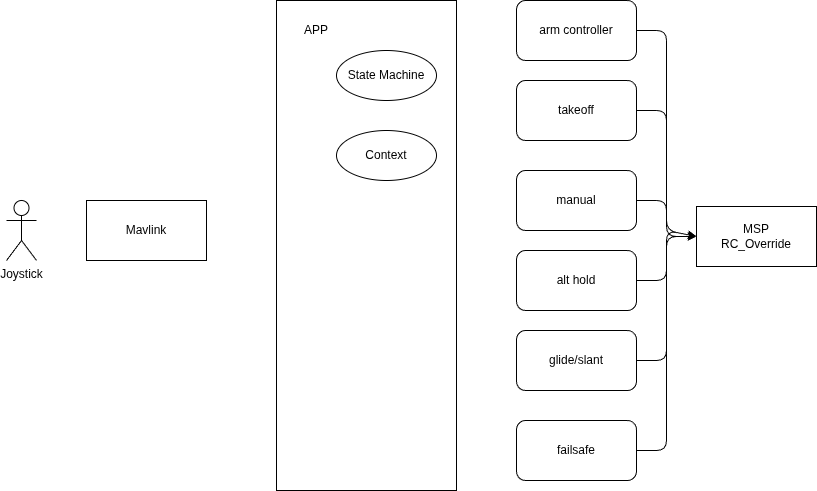

The diagram above was exported from draw.io. Its source (the exported page's mxGraphModel, read from the mxfile embedded in the PNG):
<mxGraphModel dx="926" dy="795" grid="1" gridSize="10" guides="1" tooltips="1" connect="1" arrows="1" fold="1" page="1" pageScale="1" pageWidth="850" pageHeight="1100" math="0" shadow="0">
  <root>
    <mxCell id="0" />
    <mxCell id="1" parent="0" />
    <mxCell id="12" style="edgeStyle=none;html=1;entryX=0;entryY=0.5;entryDx=0;entryDy=0;exitX=1;exitY=0.5;exitDx=0;exitDy=0;" edge="1" parent="1" source="2" target="9">
      <mxGeometry relative="1" as="geometry">
        <Array as="points">
          <mxPoint x="680" y="260" />
          <mxPoint x="680" y="460" />
        </Array>
      </mxGeometry>
    </mxCell>
    <mxCell id="2" value="arm controller" style="rounded=1;whiteSpace=wrap;html=1;" vertex="1" parent="1">
      <mxGeometry x="530" y="230" width="120" height="60" as="geometry" />
    </mxCell>
    <mxCell id="13" style="edgeStyle=none;html=1;exitX=1;exitY=0.5;exitDx=0;exitDy=0;entryX=0;entryY=0.5;entryDx=0;entryDy=0;" edge="1" parent="1" source="3" target="9">
      <mxGeometry relative="1" as="geometry">
        <Array as="points">
          <mxPoint x="680" y="340" />
          <mxPoint x="680" y="460" />
        </Array>
      </mxGeometry>
    </mxCell>
    <mxCell id="3" value="takeoff" style="rounded=1;whiteSpace=wrap;html=1;" vertex="1" parent="1">
      <mxGeometry x="530" y="310" width="120" height="60" as="geometry" />
    </mxCell>
    <mxCell id="14" style="edgeStyle=none;html=1;exitX=1;exitY=0.5;exitDx=0;exitDy=0;entryX=0;entryY=0.5;entryDx=0;entryDy=0;" edge="1" parent="1" source="4" target="9">
      <mxGeometry relative="1" as="geometry">
        <Array as="points">
          <mxPoint x="680" y="430" />
          <mxPoint x="680" y="466" />
        </Array>
      </mxGeometry>
    </mxCell>
    <mxCell id="4" value="manual" style="rounded=1;whiteSpace=wrap;html=1;" vertex="1" parent="1">
      <mxGeometry x="530" y="400" width="120" height="60" as="geometry" />
    </mxCell>
    <mxCell id="15" style="edgeStyle=none;html=1;entryX=0;entryY=0.5;entryDx=0;entryDy=0;exitX=1;exitY=0.5;exitDx=0;exitDy=0;" edge="1" parent="1" source="5" target="9">
      <mxGeometry relative="1" as="geometry">
        <Array as="points">
          <mxPoint x="680" y="510" />
          <mxPoint x="680" y="460" />
        </Array>
      </mxGeometry>
    </mxCell>
    <mxCell id="5" value="alt hold" style="rounded=1;whiteSpace=wrap;html=1;" vertex="1" parent="1">
      <mxGeometry x="530" y="480" width="120" height="60" as="geometry" />
    </mxCell>
    <mxCell id="16" style="edgeStyle=none;html=1;exitX=1;exitY=0.5;exitDx=0;exitDy=0;entryX=0;entryY=0.5;entryDx=0;entryDy=0;" edge="1" parent="1" source="6" target="9">
      <mxGeometry relative="1" as="geometry">
        <Array as="points">
          <mxPoint x="680" y="590" />
          <mxPoint x="680" y="466" />
        </Array>
      </mxGeometry>
    </mxCell>
    <mxCell id="6" value="glide/slant" style="rounded=1;whiteSpace=wrap;html=1;" vertex="1" parent="1">
      <mxGeometry x="530" y="560" width="120" height="60" as="geometry" />
    </mxCell>
    <mxCell id="17" style="edgeStyle=none;html=1;entryX=0;entryY=0.5;entryDx=0;entryDy=0;exitX=1;exitY=0.5;exitDx=0;exitDy=0;" edge="1" parent="1" source="7" target="9">
      <mxGeometry relative="1" as="geometry">
        <Array as="points">
          <mxPoint x="680" y="680" />
          <mxPoint x="680" y="460" />
        </Array>
      </mxGeometry>
    </mxCell>
    <mxCell id="7" value="failsafe" style="rounded=1;whiteSpace=wrap;html=1;" vertex="1" parent="1">
      <mxGeometry x="530" y="650" width="120" height="60" as="geometry" />
    </mxCell>
    <mxCell id="9" value="MSP&lt;div&gt;RC_Override&lt;/div&gt;" style="rounded=0;whiteSpace=wrap;html=1;" vertex="1" parent="1">
      <mxGeometry x="710" y="436" width="120" height="60" as="geometry" />
    </mxCell>
    <mxCell id="10" value="" style="rounded=0;whiteSpace=wrap;html=1;" vertex="1" parent="1">
      <mxGeometry x="290" y="230" width="180" height="490" as="geometry" />
    </mxCell>
    <mxCell id="11" value="APP" style="text;strokeColor=none;align=center;fillColor=none;html=1;verticalAlign=middle;whiteSpace=wrap;rounded=0;" vertex="1" parent="1">
      <mxGeometry x="300" y="245" width="60" height="30" as="geometry" />
    </mxCell>
    <mxCell id="18" value="State Machine" style="ellipse;whiteSpace=wrap;html=1;" vertex="1" parent="1">
      <mxGeometry x="350" y="280" width="100" height="50" as="geometry" />
    </mxCell>
    <mxCell id="19" value="Mavlink" style="rounded=0;whiteSpace=wrap;html=1;" vertex="1" parent="1">
      <mxGeometry x="100" y="430" width="120" height="60" as="geometry" />
    </mxCell>
    <mxCell id="21" value="Joystick" style="shape=umlActor;verticalLabelPosition=bottom;verticalAlign=top;html=1;outlineConnect=0;" vertex="1" parent="1">
      <mxGeometry x="20" y="430" width="30" height="60" as="geometry" />
    </mxCell>
    <mxCell id="22" value="Context" style="ellipse;whiteSpace=wrap;html=1;" vertex="1" parent="1">
      <mxGeometry x="350" y="360" width="100" height="50" as="geometry" />
    </mxCell>
  </root>
</mxGraphModel>